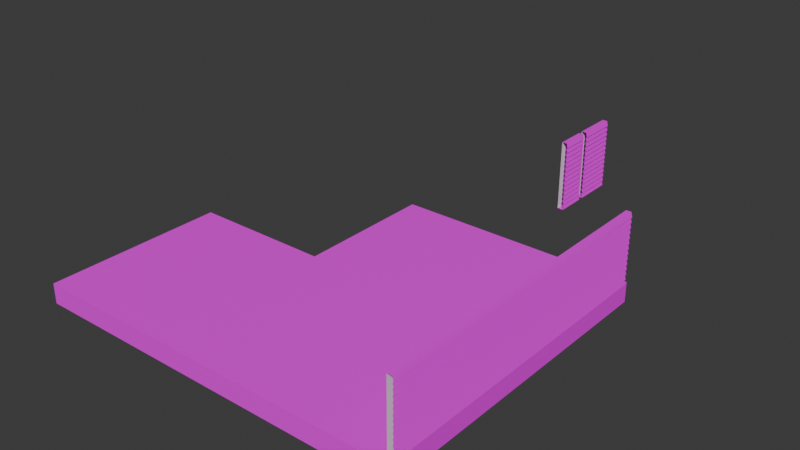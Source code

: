# Source: barn1.blend  (saved by Blender 5.2.44; exported with 4.5.12 LTS)
import bpy
from mathutils import Matrix  # noqa: F401  (used for matrix-valued properties, if any)

bpy.ops.wm.read_factory_settings(use_empty=True)
scene = bpy.context.scene
scene.name = 'Scene'

# ---- images (referenced by path relative to the original .blend; pixels are not part of the script)
import os
ASSET_DIR = os.environ.get("B2B_ASSET_DIR", "")  # directory of the original .blend (textures are referenced by path, not embedded)
HERE = os.path.dirname(os.path.abspath(__file__))  # packed textures are extracted next to this script under _unpacked/

def load_image(name, relpath, width, height, colorspace="sRGB"):
    """Load a texture the original file referenced (path relative to the .blend, or extracted next to this script)."""
    p = next((c for c in (os.path.join(HERE, relpath), os.path.join(ASSET_DIR, relpath)) if relpath and os.path.exists(c)), "")
    if p:
        img = bpy.data.images.load(p, check_existing=True)
        img.name = name
    else:  # same state as the original file: an image datablock whose file is absent (Cycles renders it pink)
        img = bpy.data.images.new(name, width, height)
        img.source = "FILE"
        img.filepath = "//" + (relpath or name)
    img.colorspace_settings.name = colorspace
    return img
img_concrete017_1k_png_color_png = load_image('Concrete017_1K-PNG_Color.png', 'Concrete017_1K-PNG_Color.png', 1024, 1024, 'sRGB')
img_wood095_1k_png_color_png = load_image('Wood095_1K-PNG_Color.png', 'Wood095_1K-PNG_Color.png', 1024, 1024, 'sRGB')

# ---- materials (node trees are filled in below, after node groups)
mat_concrete_001 = bpy.data.materials.new('concrete.001')
mat_hardy = bpy.data.materials.new('hardy')
mat_drywall = bpy.data.materials.new('drywall')

# ---- material node trees
mat_concrete_001.use_nodes = True; mat_concrete_001.node_tree.nodes.clear()
_N = mat_concrete_001.node_tree.nodes; _L = mat_concrete_001.node_tree.links
n0 = _N.new('ShaderNodeBsdfPrincipled'); n0.name = 'Principled BSDF'; n0.location = (-200, 100)
n0.inputs[10].default_value = 0.005
n1 = _N.new('ShaderNodeOutputMaterial'); n1.name = 'Material Output'; n1.location = (200, 100)
n2 = _N.new('ShaderNodeTexImage'); n2.name = 'Image Texture'; n2.location = (-490, 80)
n2.image = img_concrete017_1k_png_color_png
n2.interpolation = 'Closest'
_L.new(n0.outputs[0], n1.inputs[0])
_L.new(n2.outputs[0], n0.inputs[0])
n1.is_active_output = True
mat_hardy.use_nodes = True; mat_hardy.node_tree.nodes.clear()
_N = mat_hardy.node_tree.nodes; _L = mat_hardy.node_tree.links
n0 = _N.new('ShaderNodeBsdfPrincipled'); n0.name = 'Principled BSDF'; n0.location = (-200, 100)
n0.inputs[10].default_value = 0.005
n1 = _N.new('ShaderNodeOutputMaterial'); n1.name = 'Material Output'; n1.location = (200, 100)
n2 = _N.new('ShaderNodeTexImage'); n2.name = 'Image Texture'; n2.location = (-490, 80)
n2.image = img_wood095_1k_png_color_png
n2.interpolation = 'Closest'
_L.new(n0.outputs[0], n1.inputs[0])
_L.new(n2.outputs[0], n0.inputs[0])
n1.is_active_output = True
mat_drywall.use_nodes = True; mat_drywall.node_tree.nodes.clear()
_N = mat_drywall.node_tree.nodes; _L = mat_drywall.node_tree.links
n0 = _N.new('ShaderNodeBsdfPrincipled'); n0.name = 'Principled BSDF'; n0.location = (-200, 100)
n0.inputs[10].default_value = 0.005
n1 = _N.new('ShaderNodeOutputMaterial'); n1.name = 'Material Output'; n1.location = (200, 100)
_L.new(n0.outputs[0], n1.inputs[0])
n1.is_active_output = True

# ---- world
world_world = bpy.data.worlds.new('World'); scene.world = world_world
world_world.use_nodes = True; world_world.node_tree.nodes.clear()
_N = world_world.node_tree.nodes; _L = world_world.node_tree.links
n0 = _N.new('ShaderNodeOutputWorld'); n0.name = 'World Output'; n0.location = (200, 100)
n1 = _N.new('ShaderNodeBackground'); n1.name = 'Background'; n1.location = (-200, 100)
n1.inputs[0].default_value = (0.05088, 0.05088, 0.05088, 1.0)
_L.new(n1.outputs[0], n0.inputs[0])
n0.is_active_output = True
world_world.color = (0.05088, 0.05088, 0.05088)
world_world.sun_shadow_jitter_overblur = 0.0

# ---- meshes
me_cube_001 = bpy.data.meshes.new('Cube.001')
me_cube_001.from_pydata([(-6.0, -8.0, -1.0), (-6.0, -8.0, 0.0), (-6.0, 8.0, -1.0), (-6.0, 8.0, 0.0), (6.0, -8.0, -1.0), (6.0, -8.0, 0.0), (6.0, 8.0, -1.0), (6.0, 8.0, 0.0), (-13.0, -8.0, -1.0), (-13.0, -8.0, 0.0), (-13.0, 1.0, -1.0), (-13.0, 1.0, 0.0), (-6.0, -8.0, -1.0), (-6.0, -8.0, 0.0), (-6.0, 1.0, -1.0), (-6.0, 1.0, 0.0)], [], [(0, 1, 3, 2), (2, 3, 7, 6), (6, 7, 5, 4), (4, 5, 1, 0), (2, 6, 4, 0), (7, 3, 1, 5), (8, 9, 11, 10), (10, 11, 15, 14), (12, 13, 9, 8), (10, 14, 12, 8), (15, 11, 9, 13)])
_uv = me_cube_001.uv_layers.new(name='UVMap')
_uv.uv.foreach_set('vector', [0.5632, 0.9957, 0.532, 0.9957, 0.532, 0.4957, 0.5632, 0.4957, 1.376, 0.9957, 1.344, 0.9957, 1.344, 0.6207, 1.376, 0.6207, 1.407, 0.9957, 1.376, 0.9957, 1.376, 0.4957, 1.407, 0.4957, 0.5945, 0.9957, 0.5632, 0.9957, 0.5632, 0.6207, 0.5945, 0.6207, 1.344, 0.9957, 0.9695, 0.9957, 0.9695, 0.4957, 1.344, 0.4957, 0.9695, 0.9957, 0.5945, 0.9957, 0.5945, 0.4957, 0.9695, 0.4957, 0.03196, 0.9957, 0.0007101, 0.9957, 0.0007101, 0.7145, 0.03196, 0.7145, 0.532, 0.9957, 0.5007, 0.9957, 0.5007, 0.777, 0.532, 0.777, 0.06321, 0.9957, 0.03196, 0.9957, 0.03196, 0.777, 0.06321, 0.777, 0.5007, 0.9957, 0.282, 0.9957, 0.282, 0.7145, 0.5007, 0.7145, 0.282, 0.9957, 0.06321, 0.9957, 0.06321, 0.7145, 0.282, 0.7145])
me_cube_001.materials.append(mat_concrete_001)
me_cube_001.update()
me_cube_002 = bpy.data.meshes.new('Cube.002')
me_cube_002.from_pydata([(0.75, -1.0, -1.0), (0.75, 1.0, -1.0), (0.7499, 1.0, 2.5), (1.0, -1.0, -1.0), (1.0, 1.0, -1.0), (0.9999, 1.0, 1.0), (1.0, -1.0, 0.0), (1.0, 1.0, 0.0), (1.0, -1.0, -0.5), (1.0, 1.0, -0.5), (1.0, -1.0, 0.5), (1.0, 1.0, 0.5), (1.0, -1.0, -0.75), (1.0, 1.0, -0.75), (1.0, -1.0, -0.25), (1.0, -1.0, 0.25), (1.0, 1.0, -0.25), (1.0, 1.0, 0.25), (1.0, 1.0, 0.75), (1.0, -1.0, 0.75), (1.062, 1.0, 0.75), (1.062, -1.0, 0.75), (1.062, -1.0, 0.5), (1.062, 1.0, 0.5), (1.062, -1.0, 0.25), (1.062, 1.0, 0.25), (1.062, -1.0, 0.0), (1.062, 1.0, 0.0), (1.062, -1.0, -0.25), (1.062, 1.0, -0.25), (1.062, -1.0, -0.5), (1.062, 1.0, -0.5), (1.062, -1.0, -0.75), (1.062, 1.0, -0.75), (1.062, -1.0, -1.0), (1.062, 1.0, -1.0), (0.7499, -1.0, 2.5), (0.9998, -1.0, 2.5), (0.9998, 1.0, 2.5), (0.9998, -1.0, 1.5), (0.9998, 1.0, 1.5), (0.9999, -1.0, 1.0), (0.9998, -1.0, 2.0), (0.9998, 1.0, 2.0), (0.9998, -1.0, 1.25), (0.9998, -1.0, 1.75), (0.9998, 1.0, 1.25), (0.9998, 1.0, 1.75), (0.9998, 1.0, 2.25), (0.9998, -1.0, 2.25), (1.062, 1.0, 2.25), (1.062, -1.0, 2.25), (1.062, -1.0, 2.0), (1.062, 1.0, 2.0), (1.062, -1.0, 1.75), (1.062, 1.0, 1.75), (1.062, -1.0, 1.5), (1.062, 1.0, 1.5), (1.062, -1.0, 1.25), (1.062, 1.0, 1.25), (1.062, -1.0, 1.0), (1.062, 1.0, 1.0)], [], [(0, 36, 2, 1), (1, 4, 3, 0), (18, 19, 21, 20), (10, 11, 23, 22), (17, 15, 24, 25), (6, 7, 27, 26), (16, 14, 28, 29), (8, 9, 31, 30), (13, 12, 32, 33), (3, 4, 35, 34), (34, 35, 13, 12), (33, 32, 8, 9), (30, 31, 16, 14), (29, 28, 6, 7), (26, 27, 17, 15), (25, 24, 10, 11), (22, 23, 18, 19), (20, 21, 41, 5), (38, 2, 36, 37), (48, 49, 51, 50), (42, 43, 53, 52), (47, 45, 54, 55), (39, 40, 57, 56), (46, 44, 58, 59), (41, 5, 61, 60), (60, 61, 46, 44), (59, 58, 39, 40), (56, 57, 47, 45), (55, 54, 42, 43), (52, 53, 48, 49), (50, 51, 37, 38)])
me_cube_002.polygons.foreach_set('material_index', [1, 0, 0, 0, 0, 0, 0, 0, 0, 0, 0, 0, 0, 0, 0, 0, 0, 0, 0, 0, 0, 0, 0, 0, 0, 0, 0, 0, 0, 0, 0])
_uv = me_cube_002.uv_layers.new(name='UVMap')
_uv.uv.foreach_set('vector', [0.7295, 0.8516, 0.7295, 0.9141, 0.667, 0.9141, 0.667, 0.8516, 1.292, 0.9043, 1.292, 0.9121, 1.23, 0.9121, 1.23, 0.9043, 0.3545, 0.9141, 0.292, 0.9141, 0.292, 0.9121, 0.3545, 0.9121, 0.417, 0.9121, 0.4795, 0.9121, 0.4795, 0.9141, 0.417, 0.9141, 0.6045, 0.9141, 0.542, 0.9141, 0.542, 0.9121, 0.6045, 0.9121, 0.7295, 0.9121, 0.792, 0.9121, 0.792, 0.9141, 0.7295, 0.9141, 0.917, 0.9141, 0.8545, 0.9141, 0.8545, 0.9121, 0.917, 0.9121, 0.9795, 0.9121, 1.042, 0.9121, 1.042, 0.9141, 0.9795, 0.9141, 1.167, 0.9141, 1.105, 0.9141, 1.105, 0.9121, 1.167, 0.9121, 1.23, 0.9121, 1.292, 0.9121, 1.292, 0.9141, 1.23, 0.9141, 1.167, 0.906, 1.23, 0.906, 1.23, 0.9141, 1.167, 0.9141, 1.042, 0.906, 1.105, 0.906, 1.105, 0.9141, 1.042, 0.9141, 0.917, 0.906, 0.9795, 0.906, 0.9795, 0.9141, 0.917, 0.9141, 0.792, 0.906, 0.8545, 0.906, 0.8545, 0.9141, 0.792, 0.9141, 0.6045, 0.906, 0.667, 0.906, 0.667, 0.9141, 0.6045, 0.9141, 0.4795, 0.906, 0.542, 0.906, 0.542, 0.9141, 0.4795, 0.9141, 0.3545, 0.906, 0.417, 0.906, 0.417, 0.9141, 0.3545, 0.9141, 0.2295, 0.906, 0.292, 0.906, 0.292, 0.9141, 0.2295, 0.9141, 0.2295, 0.9063, 0.2295, 0.9141, 0.167, 0.9141, 0.167, 0.9063, 0.3545, 0.9141, 0.292, 0.9141, 0.292, 0.9121, 0.3545, 0.9121, 0.417, 0.9121, 0.4795, 0.9121, 0.4795, 0.9141, 0.417, 0.9141, 0.6045, 0.9141, 0.542, 0.9141, 0.542, 0.9121, 0.6045, 0.9121, 0.7295, 0.9121, 0.792, 0.9121, 0.792, 0.9141, 0.7295, 0.9141, 0.917, 0.9141, 0.8545, 0.9141, 0.8545, 0.9121, 0.917, 0.9121, 0.9795, 0.9121, 1.042, 0.9121, 1.042, 0.9141, 0.9795, 0.9141, 0.917, 0.906, 0.9795, 0.906, 0.9795, 0.9141, 0.917, 0.9141, 0.792, 0.906, 0.8545, 0.906, 0.8545, 0.9141, 0.792, 0.9141, 0.6045, 0.906, 0.667, 0.906, 0.667, 0.9141, 0.6045, 0.9141, 0.4795, 0.906, 0.542, 0.906, 0.542, 0.9141, 0.4795, 0.9141, 0.3545, 0.906, 0.417, 0.906, 0.417, 0.9141, 0.3545, 0.9141, 0.2295, 0.906, 0.292, 0.906, 0.292, 0.9141, 0.2295, 0.9141])
me_cube_002.materials.append(mat_hardy)
me_cube_002.materials.append(mat_drywall)
me_cube_002.update()
me_cube_006 = bpy.data.meshes.new('Cube.006')
me_cube_006.from_pydata([(0.75, -0.5, -1.0), (0.75, -0.5, 2.5), (0.75, 1.0, -1.0), (0.75, 1.0, 2.5), (1.0, -0.5, -1.0), (1.0, -0.5, 1.0), (1.0, 1.0, -1.0), (1.0, 1.0, 1.0), (1.0, -0.5, 0.0), (1.0, 1.0, 0.0), (1.0, -0.5, -0.5), (1.0, 1.0, -0.5), (1.0, -0.5, 0.5), (1.0, 1.0, 0.5), (1.0, -0.5, -0.75), (1.0, 1.0, -0.75), (1.0, -0.5, -0.25), (1.0, -0.5, 0.25), (1.0, 1.0, -0.25), (1.0, 1.0, 0.25), (1.0, 1.0, 0.75), (1.0, -0.5, 0.75), (1.062, 1.0, 0.75), (1.062, -0.5, 0.75), (1.062, -0.5, 0.5), (1.062, 1.0, 0.5), (1.062, -0.5, 0.25), (1.062, 1.0, 0.25), (1.062, -0.5, 0.0), (1.062, 1.0, 0.0), (1.062, -0.5, -0.25), (1.062, 1.0, -0.25), (1.062, -0.5, -0.5), (1.062, 1.0, -0.5), (1.062, -0.5, -0.75), (1.062, 1.0, -0.75), (1.062, -0.5, -1.0), (1.062, 1.0, -1.0), (1.0, -0.5, 2.5), (1.0, 1.0, 2.5), (1.0, -0.5, 1.5), (1.0, 1.0, 1.5), (1.0, -0.5, 2.0), (1.0, 1.0, 2.0), (1.0, -0.5, 1.25), (1.0, -0.5, 1.75), (1.0, 1.0, 1.25), (1.0, 1.0, 1.75), (1.0, 1.0, 2.25), (1.0, -0.5, 2.25), (1.062, 1.0, 2.25), (1.062, -0.5, 2.25), (1.062, -0.5, 2.0), (1.062, 1.0, 2.0), (1.062, -0.5, 1.75), (1.062, 1.0, 1.75), (1.062, -0.5, 1.5), (1.062, 1.0, 1.5), (1.062, -0.5, 1.25), (1.062, 1.0, 1.25), (1.062, -0.5, 1.0), (1.062, 1.0, 1.0)], [], [(0, 1, 3, 2), (2, 6, 4, 0), (20, 21, 23, 22), (12, 13, 25, 24), (19, 17, 26, 27), (8, 9, 29, 28), (18, 16, 30, 31), (10, 11, 33, 32), (15, 14, 34, 35), (4, 6, 37, 36), (36, 37, 15, 14), (35, 34, 10, 11), (32, 33, 18, 16), (31, 30, 8, 9), (28, 29, 19, 17), (27, 26, 12, 13), (24, 25, 20, 21), (22, 23, 5, 7), (39, 3, 1, 38), (48, 49, 51, 50), (42, 43, 53, 52), (47, 45, 54, 55), (40, 41, 57, 56), (46, 44, 58, 59), (5, 7, 61, 60), (60, 61, 46, 44), (59, 58, 40, 41), (56, 57, 47, 45), (55, 54, 42, 43), (52, 53, 48, 49), (50, 51, 38, 39)])
me_cube_006.polygons.foreach_set('material_index', [1, 0, 0, 0, 0, 0, 0, 0, 0, 0, 0, 0, 0, 0, 0, 0, 0, 0, 0, 0, 0, 0, 0, 0, 0, 0, 0, 0, 0, 0, 0])
_uv = me_cube_006.uv_layers.new(name='UVMap')
_uv.uv.foreach_set('vector', [0.7295, 0.8516, 0.7295, 0.9141, 0.667, 0.9141, 0.667, 0.8516, 1.292, 0.9043, 1.292, 0.9121, 1.23, 0.9121, 1.23, 0.9043, 0.3545, 0.9141, 0.292, 0.9141, 0.292, 0.9121, 0.3545, 0.9121, 0.417, 0.9121, 0.4795, 0.9121, 0.4795, 0.9141, 0.417, 0.9141, 0.6045, 0.9141, 0.542, 0.9141, 0.542, 0.9121, 0.6045, 0.9121, 0.7295, 0.9121, 0.792, 0.9121, 0.792, 0.9141, 0.7295, 0.9141, 0.917, 0.9141, 0.8545, 0.9141, 0.8545, 0.9121, 0.917, 0.9121, 0.9795, 0.9121, 1.042, 0.9121, 1.042, 0.9141, 0.9795, 0.9141, 1.167, 0.9141, 1.105, 0.9141, 1.105, 0.9121, 1.167, 0.9121, 1.23, 0.9121, 1.292, 0.9121, 1.292, 0.9141, 1.23, 0.9141, 1.167, 0.906, 1.23, 0.906, 1.23, 0.9141, 1.167, 0.9141, 1.042, 0.906, 1.105, 0.906, 1.105, 0.9141, 1.042, 0.9141, 0.917, 0.906, 0.9795, 0.906, 0.9795, 0.9141, 0.917, 0.9141, 0.792, 0.906, 0.8545, 0.906, 0.8545, 0.9141, 0.792, 0.9141, 0.6045, 0.906, 0.667, 0.906, 0.667, 0.9141, 0.6045, 0.9141, 0.4795, 0.906, 0.542, 0.906, 0.542, 0.9141, 0.4795, 0.9141, 0.3545, 0.906, 0.417, 0.906, 0.417, 0.9141, 0.3545, 0.9141, 0.2295, 0.906, 0.292, 0.906, 0.292, 0.9141, 0.2295, 0.9141, 0.2295, 0.9063, 0.2295, 0.9141, 0.167, 0.9141, 0.167, 0.9063, 0.3545, 0.9141, 0.292, 0.9141, 0.292, 0.9121, 0.3545, 0.9121, 0.417, 0.9121, 0.4795, 0.9121, 0.4795, 0.9141, 0.417, 0.9141, 0.6045, 0.9141, 0.542, 0.9141, 0.542, 0.9121, 0.6045, 0.9121, 0.7295, 0.9121, 0.792, 0.9121, 0.792, 0.9141, 0.7295, 0.9141, 0.917, 0.9141, 0.8545, 0.9141, 0.8545, 0.9121, 0.917, 0.9121, 0.9795, 0.9121, 1.042, 0.9121, 1.042, 0.9141, 0.9795, 0.9141, 0.917, 0.906, 0.9795, 0.906, 0.9795, 0.9141, 0.917, 0.9141, 0.792, 0.906, 0.8545, 0.906, 0.8545, 0.9141, 0.792, 0.9141, 0.6045, 0.906, 0.667, 0.906, 0.667, 0.9141, 0.6045, 0.9141, 0.4795, 0.906, 0.542, 0.906, 0.542, 0.9141, 0.4795, 0.9141, 0.3545, 0.906, 0.417, 0.906, 0.417, 0.9141, 0.3545, 0.9141, 0.2295, 0.906, 0.292, 0.906, 0.292, 0.9141, 0.2295, 0.9141])
me_cube_006.materials.append(mat_hardy)
me_cube_006.materials.append(mat_drywall)
me_cube_006.update()

# ---- objects
ob_base = bpy.data.objects.new('Base', me_cube_001)
ob_wall_reference = bpy.data.objects.new('.Wall_reference', me_cube_002)
ob_wall_reference_001 = bpy.data.objects.new('Wall_reference.001', me_cube_002)
ob_wall_reference_002 = bpy.data.objects.new('Wall_reference.002', me_cube_002)
ob_wall_reference_003 = bpy.data.objects.new('Wall_reference.003', me_cube_002)
ob_wall_reference_004 = bpy.data.objects.new('Wall_reference.004', me_cube_002)
ob_wall_reference_005 = bpy.data.objects.new('Wall_reference.005', me_cube_002)
ob_wall_reference_006 = bpy.data.objects.new('Wall_reference.006', me_cube_002)
ob_wall_reference_007 = bpy.data.objects.new('Wall_reference.007', me_cube_002)
ob_wall_reference_short = bpy.data.objects.new('.Wall_reference_short', me_cube_006)
ob_wall_reference_short_001 = bpy.data.objects.new('Wall_reference_short.001', me_cube_006)

# ---- transforms, parenting, visibility, modifiers, constraints
ob_base.location = (0.0, 0.0, 0.0)
ob_wall_reference.location = (-1.0, 15.0, 1.0)
ob_wall_reference_001.location = (5.0, 6.75, 1.0)
ob_wall_reference_002.location = (5.0, 4.75, 1.0)
ob_wall_reference_003.location = (5.0, 2.75, 1.0)
ob_wall_reference_004.location = (5.0, 0.75, 1.0)
ob_wall_reference_005.location = (5.0, -1.25, 1.0)
ob_wall_reference_006.location = (5.0, -3.25, 1.0)
ob_wall_reference_007.location = (5.0, -5.25, 1.0)
ob_wall_reference_short.location = (-1.0, 12.75, 1.0)
ob_wall_reference_short_001.location = (5.0, -7.25, 1.0)

# ---- collection membership
scene.collection.objects.link(ob_base)
scene.collection.objects.link(ob_wall_reference)
scene.collection.objects.link(ob_wall_reference_001)
scene.collection.objects.link(ob_wall_reference_002)
scene.collection.objects.link(ob_wall_reference_003)
scene.collection.objects.link(ob_wall_reference_004)
scene.collection.objects.link(ob_wall_reference_005)
scene.collection.objects.link(ob_wall_reference_006)
scene.collection.objects.link(ob_wall_reference_007)
scene.collection.objects.link(ob_wall_reference_short)
scene.collection.objects.link(ob_wall_reference_short_001)

# ---- scene / render settings (as saved in the file)
scene.frame_start = 1; scene.frame_end = 250; scene.frame_set(1)
scene.render.engine = 'BLENDER_EEVEE_NEXT'
scene.render.bake_bias = 0.0
scene.render.bake_samples = 0
scene.render.compositor_device = 'GPU'
scene.eevee.use_volume_custom_range = False
scene.eevee.fast_gi_thickness_near = 0.1
scene.eevee.fast_gi_thickness_far = 0.0
scene.eevee.ray_tracing_options.screen_trace_thickness = 0.1
bpy.context.view_layer.update()

# ---- added for rendering (the .blend has no active camera and no usable light): camera, sun
cam_auto = bpy.data.cameras.new('AutoCamera')
cam_auto.lens = 50.0
cam_auto.sensor_width = 36.0
cam_auto.clip_end = 1000.0
ob_auto_camera = bpy.data.objects.new('AutoCamera', cam_auto)
scene.collection.objects.link(ob_auto_camera)
ob_auto_camera.location = (25.1927, -30.3938, 24.1792)
ob_auto_camera.rotation_euler = (1.09748, -7.21219e-08, 0.694738)
scene.camera = ob_auto_camera
light_auto_sun = bpy.data.lights.new('AutoSun', 'SUN')
light_auto_sun.energy = 3.0
light_auto_sun.angle = 0.0523599
ob_auto_sun = bpy.data.objects.new('AutoSun', light_auto_sun)
scene.collection.objects.link(ob_auto_sun)
ob_auto_sun.rotation_euler = (0.872665, 0.174533, 0.523599)
bpy.context.view_layer.update()
